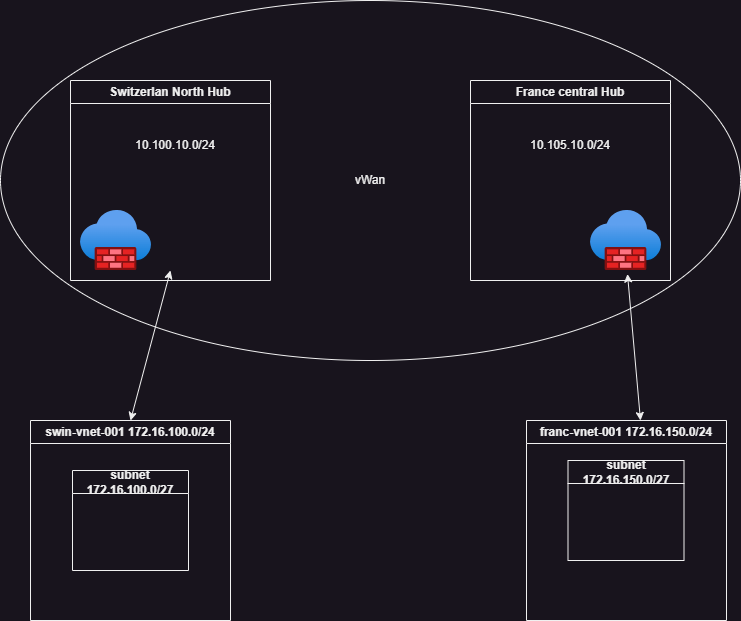

The diagram above was exported from draw.io. Its source (the exported page's mxGraphModel, read from the mxfile embedded in the PNG):
<mxGraphModel dx="1121" dy="824" grid="1" gridSize="10" guides="1" tooltips="1" connect="1" arrows="1" fold="1" page="1" pageScale="1" pageWidth="827" pageHeight="1169" math="0" shadow="0">
  <root>
    <mxCell id="0" />
    <mxCell id="1" parent="0" />
    <mxCell id="Y1eAdNA6wEjm_6-cAwE--3" value="vWan" style="ellipse;whiteSpace=wrap;html=1;" vertex="1" parent="1">
      <mxGeometry x="40" y="190" width="740" height="360" as="geometry" />
    </mxCell>
    <mxCell id="Y1eAdNA6wEjm_6-cAwE--1" value="Switzerlan North Hub" style="swimlane;whiteSpace=wrap;html=1;" vertex="1" parent="1">
      <mxGeometry x="110" y="270" width="200" height="200" as="geometry" />
    </mxCell>
    <mxCell id="Y1eAdNA6wEjm_6-cAwE--4" value="10.100.10.0/24" style="text;html=1;align=center;verticalAlign=middle;whiteSpace=wrap;rounded=0;" vertex="1" parent="Y1eAdNA6wEjm_6-cAwE--1">
      <mxGeometry x="40" y="50" width="130" height="30" as="geometry" />
    </mxCell>
    <mxCell id="Y1eAdNA6wEjm_6-cAwE--6" value="" style="image;aspect=fixed;html=1;points=[];align=center;fontSize=12;image=img/lib/azure2/networking/Firewalls.svg;" vertex="1" parent="Y1eAdNA6wEjm_6-cAwE--1">
      <mxGeometry x="10" y="130" width="71" height="60" as="geometry" />
    </mxCell>
    <mxCell id="Y1eAdNA6wEjm_6-cAwE--2" value="France central Hub" style="swimlane;whiteSpace=wrap;html=1;" vertex="1" parent="1">
      <mxGeometry x="510" y="270" width="200" height="200" as="geometry" />
    </mxCell>
    <mxCell id="Y1eAdNA6wEjm_6-cAwE--5" value="10.105.10.0/24" style="text;html=1;align=center;verticalAlign=middle;whiteSpace=wrap;rounded=0;" vertex="1" parent="Y1eAdNA6wEjm_6-cAwE--2">
      <mxGeometry x="70" y="50" width="60" height="30" as="geometry" />
    </mxCell>
    <mxCell id="Y1eAdNA6wEjm_6-cAwE--7" value="" style="image;aspect=fixed;html=1;points=[];align=center;fontSize=12;image=img/lib/azure2/networking/Firewalls.svg;" vertex="1" parent="Y1eAdNA6wEjm_6-cAwE--2">
      <mxGeometry x="120" y="130" width="71" height="60" as="geometry" />
    </mxCell>
    <mxCell id="Y1eAdNA6wEjm_6-cAwE--8" value="swin-vnet-001 172.16.100.0/24" style="swimlane;whiteSpace=wrap;html=1;" vertex="1" parent="1">
      <mxGeometry x="70" y="610" width="200" height="200" as="geometry" />
    </mxCell>
    <mxCell id="Y1eAdNA6wEjm_6-cAwE--14" value="subnet 172.16.100.0/27" style="swimlane;whiteSpace=wrap;html=1;" vertex="1" parent="Y1eAdNA6wEjm_6-cAwE--8">
      <mxGeometry x="42" y="50" width="116" height="100" as="geometry" />
    </mxCell>
    <mxCell id="Y1eAdNA6wEjm_6-cAwE--9" value="franc-vnet-001 172.16.150.0/24" style="swimlane;whiteSpace=wrap;html=1;" vertex="1" parent="1">
      <mxGeometry x="566" y="610" width="200" height="200" as="geometry" />
    </mxCell>
    <mxCell id="Y1eAdNA6wEjm_6-cAwE--15" value="subnet 172.16.150.0/27" style="swimlane;whiteSpace=wrap;html=1;" vertex="1" parent="Y1eAdNA6wEjm_6-cAwE--9">
      <mxGeometry x="41.5" y="40" width="116" height="100" as="geometry" />
    </mxCell>
    <mxCell id="Y1eAdNA6wEjm_6-cAwE--12" value="" style="endArrow=classic;startArrow=classic;html=1;rounded=0;exitX=0.5;exitY=0;exitDx=0;exitDy=0;" edge="1" parent="1" source="Y1eAdNA6wEjm_6-cAwE--8">
      <mxGeometry width="50" height="50" relative="1" as="geometry">
        <mxPoint x="110" y="610" as="sourcePoint" />
        <mxPoint x="210" y="460" as="targetPoint" />
      </mxGeometry>
    </mxCell>
    <mxCell id="Y1eAdNA6wEjm_6-cAwE--13" value="" style="endArrow=classic;startArrow=classic;html=1;rounded=0;entryX=0.521;entryY=0.892;entryDx=0;entryDy=0;entryPerimeter=0;" edge="1" parent="1">
      <mxGeometry width="50" height="50" relative="1" as="geometry">
        <mxPoint x="680" y="610" as="sourcePoint" />
        <mxPoint x="666.991" y="463.52" as="targetPoint" />
      </mxGeometry>
    </mxCell>
  </root>
</mxGraphModel>